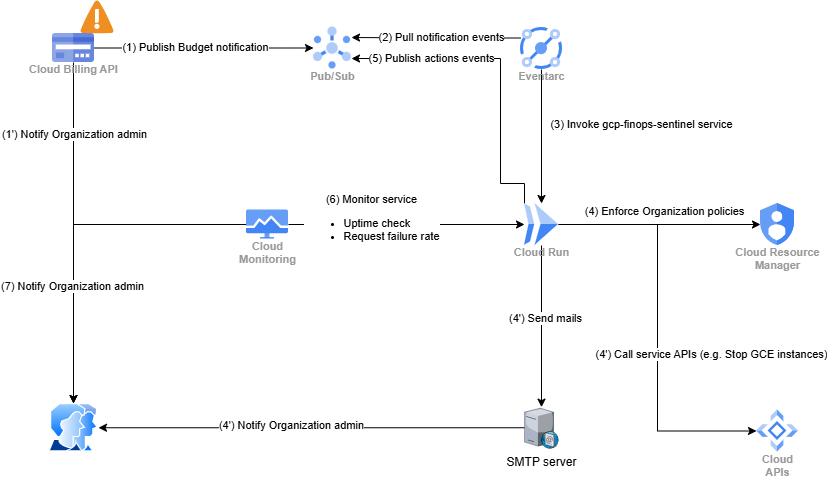

The diagram above was exported from draw.io. Its source (the exported page's mxGraphModel, read from the mxfile embedded in the PNG):
<mxGraphModel dx="1869" dy="527" grid="1" gridSize="10" guides="1" tooltips="1" connect="1" arrows="1" fold="1" page="1" pageScale="1" pageWidth="827" pageHeight="1169" math="0" shadow="0">
  <root>
    <mxCell id="0" />
    <mxCell id="1" parent="0" />
    <mxCell id="Q7AgTmpbvMs5JNRDP73d-13" style="edgeStyle=orthogonalEdgeStyle;rounded=0;orthogonalLoop=1;jettySize=auto;html=1;entryX=0;entryY=0.5;entryDx=0;entryDy=0;" edge="1" parent="1" source="Q7AgTmpbvMs5JNRDP73d-6" target="Q7AgTmpbvMs5JNRDP73d-7">
      <mxGeometry relative="1" as="geometry" />
    </mxCell>
    <mxCell id="Q7AgTmpbvMs5JNRDP73d-33" value="(1) Publish Budget notification" style="edgeLabel;html=1;align=center;verticalAlign=middle;resizable=0;points=[];" vertex="1" connectable="0" parent="Q7AgTmpbvMs5JNRDP73d-13">
      <mxGeometry x="-0.0911" y="1" relative="1" as="geometry">
        <mxPoint as="offset" />
      </mxGeometry>
    </mxCell>
    <mxCell id="Q7AgTmpbvMs5JNRDP73d-27" style="edgeStyle=orthogonalEdgeStyle;rounded=0;orthogonalLoop=1;jettySize=auto;html=1;entryX=0.5;entryY=0;entryDx=0;entryDy=0;" edge="1" parent="1" source="Q7AgTmpbvMs5JNRDP73d-6" target="Q7AgTmpbvMs5JNRDP73d-26">
      <mxGeometry relative="1" as="geometry" />
    </mxCell>
    <mxCell id="Q7AgTmpbvMs5JNRDP73d-6" value="Cloud Billing API" style="sketch=0;html=1;verticalAlign=top;labelPosition=center;verticalLabelPosition=bottom;align=center;spacingTop=-6;fontSize=11;fontStyle=1;fontColor=#999999;shape=image;aspect=fixed;imageAspect=0;image=data:image/svg+xml,(base64 omitted: 2356 chars);" vertex="1" parent="1">
      <mxGeometry x="32" y="300" width="42" height="29" as="geometry" />
    </mxCell>
    <mxCell id="Q7AgTmpbvMs5JNRDP73d-14" style="edgeStyle=orthogonalEdgeStyle;rounded=0;orthogonalLoop=1;jettySize=auto;html=1;entryX=1;entryY=0.25;entryDx=0;entryDy=0;exitX=0;exitY=0.25;exitDx=0;exitDy=0;" edge="1" parent="1" source="Q7AgTmpbvMs5JNRDP73d-9" target="Q7AgTmpbvMs5JNRDP73d-7">
      <mxGeometry relative="1" as="geometry">
        <mxPoint x="440" y="260" as="sourcePoint" />
      </mxGeometry>
    </mxCell>
    <mxCell id="Q7AgTmpbvMs5JNRDP73d-34" value="(2) Pull notification events" style="edgeLabel;html=1;align=center;verticalAlign=middle;resizable=0;points=[];" vertex="1" connectable="0" parent="Q7AgTmpbvMs5JNRDP73d-14">
      <mxGeometry x="-0.6529" y="2" relative="1" as="geometry">
        <mxPoint x="-51" y="-3" as="offset" />
      </mxGeometry>
    </mxCell>
    <mxCell id="Q7AgTmpbvMs5JNRDP73d-7" value="Pub/Sub" style="sketch=0;html=1;verticalAlign=top;labelPosition=center;verticalLabelPosition=bottom;align=center;spacingTop=-6;fontSize=11;fontStyle=1;fontColor=#999999;shape=image;aspect=fixed;imageAspect=0;image=data:image/svg+xml,(base64 omitted: 1912 chars);" vertex="1" parent="1">
      <mxGeometry x="293" y="293.5" width="38" height="42" as="geometry" />
    </mxCell>
    <mxCell id="Q7AgTmpbvMs5JNRDP73d-8" value="" style="shadow=0;dashed=0;html=1;strokeColor=none;fillColor=#4495D1;labelPosition=center;verticalLabelPosition=bottom;verticalAlign=top;align=center;outlineConnect=0;shape=mxgraph.veeam.2d.alert;" vertex="1" parent="1">
      <mxGeometry x="60" y="266.8" width="33.2" height="33.2" as="geometry" />
    </mxCell>
    <mxCell id="Q7AgTmpbvMs5JNRDP73d-15" style="edgeStyle=orthogonalEdgeStyle;rounded=0;orthogonalLoop=1;jettySize=auto;html=1;entryX=0.5;entryY=0;entryDx=0;entryDy=0;" edge="1" parent="1" source="Q7AgTmpbvMs5JNRDP73d-9" target="Q7AgTmpbvMs5JNRDP73d-10">
      <mxGeometry relative="1" as="geometry" />
    </mxCell>
    <mxCell id="Q7AgTmpbvMs5JNRDP73d-35" value="(3) Invoke gcp-finops-sentinel service" style="edgeLabel;html=1;align=center;verticalAlign=middle;resizable=0;points=[];" vertex="1" connectable="0" parent="Q7AgTmpbvMs5JNRDP73d-15">
      <mxGeometry x="-0.1881" y="4" relative="1" as="geometry">
        <mxPoint x="95" as="offset" />
      </mxGeometry>
    </mxCell>
    <mxCell id="Q7AgTmpbvMs5JNRDP73d-9" value="Eventarc" style="sketch=0;html=1;verticalAlign=top;labelPosition=center;verticalLabelPosition=bottom;align=center;spacingTop=-6;fontSize=11;fontStyle=1;fontColor=#999999;shape=image;aspect=fixed;imageAspect=0;image=data:image/svg+xml,(base64 omitted: 4920 chars);" vertex="1" parent="1">
      <mxGeometry x="500" y="294" width="42" height="42" as="geometry" />
    </mxCell>
    <mxCell id="Q7AgTmpbvMs5JNRDP73d-16" style="edgeStyle=orthogonalEdgeStyle;rounded=0;orthogonalLoop=1;jettySize=auto;html=1;entryX=0;entryY=0.5;entryDx=0;entryDy=0;" edge="1" parent="1" source="Q7AgTmpbvMs5JNRDP73d-10" target="Q7AgTmpbvMs5JNRDP73d-11">
      <mxGeometry relative="1" as="geometry" />
    </mxCell>
    <mxCell id="Q7AgTmpbvMs5JNRDP73d-37" value="(4) Enforce Organization policies" style="edgeLabel;html=1;align=center;verticalAlign=middle;resizable=0;points=[];" vertex="1" connectable="0" parent="Q7AgTmpbvMs5JNRDP73d-16">
      <mxGeometry x="0.0376" y="-1" relative="1" as="geometry">
        <mxPoint y="-15" as="offset" />
      </mxGeometry>
    </mxCell>
    <mxCell id="Q7AgTmpbvMs5JNRDP73d-17" style="edgeStyle=orthogonalEdgeStyle;rounded=0;orthogonalLoop=1;jettySize=auto;html=1;entryX=1;entryY=0.75;entryDx=0;entryDy=0;exitX=0;exitY=0;exitDx=0;exitDy=0;" edge="1" parent="1" source="Q7AgTmpbvMs5JNRDP73d-10" target="Q7AgTmpbvMs5JNRDP73d-7">
      <mxGeometry relative="1" as="geometry">
        <Array as="points">
          <mxPoint x="504" y="450" />
          <mxPoint x="480" y="450" />
          <mxPoint x="480" y="325" />
        </Array>
      </mxGeometry>
    </mxCell>
    <mxCell id="Q7AgTmpbvMs5JNRDP73d-36" value="(5) Publish actions events" style="edgeLabel;html=1;align=center;verticalAlign=middle;resizable=0;points=[];" vertex="1" connectable="0" parent="Q7AgTmpbvMs5JNRDP73d-17">
      <mxGeometry x="-0.3273" y="4" relative="1" as="geometry">
        <mxPoint x="-66" y="-63" as="offset" />
      </mxGeometry>
    </mxCell>
    <mxCell id="Q7AgTmpbvMs5JNRDP73d-30" style="edgeStyle=orthogonalEdgeStyle;rounded=0;orthogonalLoop=1;jettySize=auto;html=1;entryX=0;entryY=0.5;entryDx=0;entryDy=0;" edge="1" parent="1" source="Q7AgTmpbvMs5JNRDP73d-10" target="Q7AgTmpbvMs5JNRDP73d-20">
      <mxGeometry relative="1" as="geometry">
        <Array as="points">
          <mxPoint x="637" y="491" />
          <mxPoint x="637" y="698" />
        </Array>
      </mxGeometry>
    </mxCell>
    <mxCell id="Q7AgTmpbvMs5JNRDP73d-38" value="(4') Call service APIs (e.g. Stop GCE instances)" style="edgeLabel;html=1;align=center;verticalAlign=middle;resizable=0;points=[];" vertex="1" connectable="0" parent="Q7AgTmpbvMs5JNRDP73d-30">
      <mxGeometry x="0.0304" y="-1" relative="1" as="geometry">
        <mxPoint x="54" y="20" as="offset" />
      </mxGeometry>
    </mxCell>
    <mxCell id="Q7AgTmpbvMs5JNRDP73d-31" style="edgeStyle=orthogonalEdgeStyle;rounded=0;orthogonalLoop=1;jettySize=auto;html=1;" edge="1" parent="1" source="Q7AgTmpbvMs5JNRDP73d-10" target="Q7AgTmpbvMs5JNRDP73d-18">
      <mxGeometry relative="1" as="geometry" />
    </mxCell>
    <mxCell id="Q7AgTmpbvMs5JNRDP73d-39" value="(4') Send mails" style="edgeLabel;html=1;align=center;verticalAlign=middle;resizable=0;points=[];" vertex="1" connectable="0" parent="Q7AgTmpbvMs5JNRDP73d-31">
      <mxGeometry x="-0.1043" y="3" relative="1" as="geometry">
        <mxPoint as="offset" />
      </mxGeometry>
    </mxCell>
    <mxCell id="Q7AgTmpbvMs5JNRDP73d-10" value="Cloud Run" style="sketch=0;html=1;verticalAlign=top;labelPosition=center;verticalLabelPosition=bottom;align=center;spacingTop=-6;fontSize=11;fontStyle=1;fontColor=#999999;shape=image;aspect=fixed;imageAspect=0;image=data:image/svg+xml,(base64 omitted: 656 chars);" vertex="1" parent="1">
      <mxGeometry x="504" y="470" width="34" height="42" as="geometry" />
    </mxCell>
    <mxCell id="Q7AgTmpbvMs5JNRDP73d-11" value="Cloud Resource&#10;Manager" style="sketch=0;html=1;verticalAlign=top;labelPosition=center;verticalLabelPosition=bottom;align=center;spacingTop=-6;fontSize=11;fontStyle=1;fontColor=#999999;shape=image;aspect=fixed;imageAspect=0;image=data:image/svg+xml,(base64 omitted: 1040 chars);" vertex="1" parent="1">
      <mxGeometry x="740" y="470" width="34" height="42" as="geometry" />
    </mxCell>
    <mxCell id="Q7AgTmpbvMs5JNRDP73d-32" style="edgeStyle=orthogonalEdgeStyle;rounded=0;orthogonalLoop=1;jettySize=auto;html=1;entryX=1;entryY=0.5;entryDx=0;entryDy=0;" edge="1" parent="1" source="Q7AgTmpbvMs5JNRDP73d-18" target="Q7AgTmpbvMs5JNRDP73d-26">
      <mxGeometry relative="1" as="geometry" />
    </mxCell>
    <mxCell id="Q7AgTmpbvMs5JNRDP73d-42" value="(4') Notify Organization admin" style="edgeLabel;html=1;align=center;verticalAlign=middle;resizable=0;points=[];" vertex="1" connectable="0" parent="Q7AgTmpbvMs5JNRDP73d-32">
      <mxGeometry x="0.0985" y="-3" relative="1" as="geometry">
        <mxPoint as="offset" />
      </mxGeometry>
    </mxCell>
    <mxCell id="Q7AgTmpbvMs5JNRDP73d-18" value="SMTP server" style="verticalLabelPosition=bottom;sketch=0;aspect=fixed;html=1;verticalAlign=top;strokeColor=none;align=center;outlineConnect=0;shape=mxgraph.citrix.smtp_server;" vertex="1" parent="1">
      <mxGeometry x="504" y="673.6700000000001" width="34" height="41.16" as="geometry" />
    </mxCell>
    <mxCell id="Q7AgTmpbvMs5JNRDP73d-20" value="Cloud&#10;APIs" style="sketch=0;html=1;verticalAlign=top;labelPosition=center;verticalLabelPosition=bottom;align=center;spacingTop=-6;fontSize=11;fontStyle=1;fontColor=#999999;shape=image;aspect=fixed;imageAspect=0;image=data:image/svg+xml,(base64 omitted: 1052 chars);" vertex="1" parent="1">
      <mxGeometry x="736" y="676.5" width="42" height="42" as="geometry" />
    </mxCell>
    <mxCell id="Q7AgTmpbvMs5JNRDP73d-28" style="edgeStyle=orthogonalEdgeStyle;rounded=0;orthogonalLoop=1;jettySize=auto;html=1;entryX=0.5;entryY=0;entryDx=0;entryDy=0;" edge="1" parent="1" source="Q7AgTmpbvMs5JNRDP73d-21" target="Q7AgTmpbvMs5JNRDP73d-26">
      <mxGeometry relative="1" as="geometry" />
    </mxCell>
    <mxCell id="Q7AgTmpbvMs5JNRDP73d-41" value="(1') Notify Organization admin" style="edgeLabel;html=1;align=center;verticalAlign=middle;resizable=0;points=[];" vertex="1" connectable="0" parent="Q7AgTmpbvMs5JNRDP73d-28">
      <mxGeometry x="0.281" y="-2" relative="1" as="geometry">
        <mxPoint x="2" y="-143" as="offset" />
      </mxGeometry>
    </mxCell>
    <mxCell id="Q7AgTmpbvMs5JNRDP73d-43" value="(7) Notify Organization admin" style="edgeLabel;html=1;align=center;verticalAlign=middle;resizable=0;points=[];" vertex="1" connectable="0" parent="Q7AgTmpbvMs5JNRDP73d-28">
      <mxGeometry x="0.3318" y="-2" relative="1" as="geometry">
        <mxPoint as="offset" />
      </mxGeometry>
    </mxCell>
    <mxCell id="Q7AgTmpbvMs5JNRDP73d-29" style="edgeStyle=orthogonalEdgeStyle;rounded=0;orthogonalLoop=1;jettySize=auto;html=1;entryX=0;entryY=0.5;entryDx=0;entryDy=0;" edge="1" parent="1" source="Q7AgTmpbvMs5JNRDP73d-21" target="Q7AgTmpbvMs5JNRDP73d-10">
      <mxGeometry relative="1" as="geometry" />
    </mxCell>
    <mxCell id="Q7AgTmpbvMs5JNRDP73d-40" value="(6) Monitor service&lt;br&gt;&lt;div style=&quot;text-align: left;&quot;&gt;&lt;ul&gt;&lt;li&gt;&lt;span style=&quot;background-color: light-dark(#ffffff, var(--ge-dark-color, #121212)); color: light-dark(rgb(0, 0, 0), rgb(255, 255, 255));&quot;&gt;Uptime check&lt;/span&gt;&lt;/li&gt;&lt;li&gt;&lt;span style=&quot;background-color: light-dark(#ffffff, var(--ge-dark-color, #121212)); color: light-dark(rgb(0, 0, 0), rgb(255, 255, 255));&quot;&gt;Request failure rate&lt;/span&gt;&lt;/li&gt;&lt;/ul&gt;&lt;/div&gt;" style="edgeLabel;html=1;align=center;verticalAlign=middle;resizable=0;points=[];" vertex="1" connectable="0" parent="Q7AgTmpbvMs5JNRDP73d-29">
      <mxGeometry x="-0.3068" y="2" relative="1" as="geometry">
        <mxPoint as="offset" />
      </mxGeometry>
    </mxCell>
    <mxCell id="Q7AgTmpbvMs5JNRDP73d-21" value="Cloud&#10;Monitoring" style="sketch=0;html=1;verticalAlign=top;labelPosition=center;verticalLabelPosition=bottom;align=center;spacingTop=-6;fontSize=11;fontStyle=1;fontColor=#999999;shape=image;aspect=fixed;imageAspect=0;image=data:image/svg+xml,(base64 omitted: 1120 chars);" vertex="1" parent="1">
      <mxGeometry x="226" y="476.5" width="42" height="29" as="geometry" />
    </mxCell>
    <mxCell id="Q7AgTmpbvMs5JNRDP73d-26" value="" style="image;aspect=fixed;perimeter=ellipsePerimeter;html=1;align=center;shadow=0;dashed=0;spacingTop=3;image=img/lib/active_directory/user_accounts.svg;" vertex="1" parent="1">
      <mxGeometry x="28" y="670" width="50" height="48.5" as="geometry" />
    </mxCell>
  </root>
</mxGraphModel>